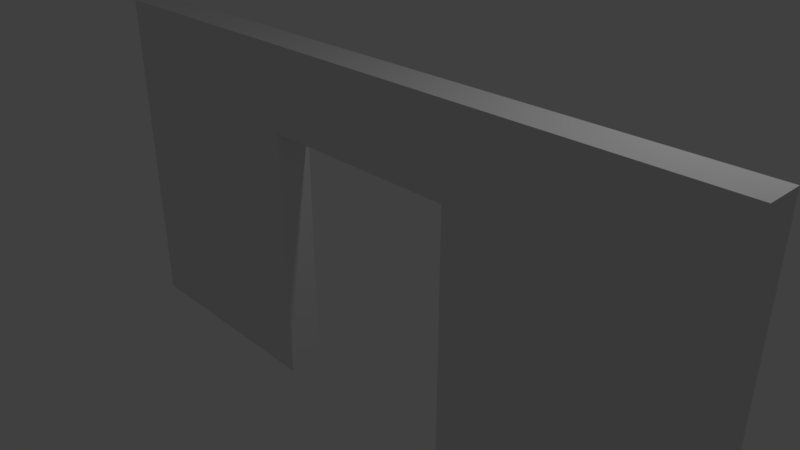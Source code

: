 # Source: doorway.blend  (saved by Blender 2.78.0; exported with 4.5.12 LTS)
import bpy
from mathutils import Matrix  # noqa: F401  (used for matrix-valued properties, if any)

bpy.ops.wm.read_factory_settings(use_empty=True)
scene = bpy.context.scene
scene.name = 'Scene'

# ---- collections
col_collection_1 = bpy.data.collections.new('Collection 1'); scene.collection.children.link(col_collection_1)

# ---- world
world_world = bpy.data.worlds.new('World'); scene.world = world_world
world_world.color = (0.05088, 0.05088, 0.05088)
world_world.use_sun_shadow = False
world_world.sun_shadow_jitter_overblur = 0.0
world_world.cycles.sampling_method = 'MANUAL'

# ---- cameras
cam_camera = bpy.data.cameras.new('Camera')
cam_camera.clip_end = 100.0
cam_camera.lens = 35.0
cam_camera.sensor_width = 32.0
cam_camera.sensor_height = 18.0
cam_camera.ortho_scale = 7.314
cam_camera.dof.focus_distance = 0.0
cam_camera.dof.aperture_fstop = 128.0

# ---- lights
light_lamp = bpy.data.lights.new('Lamp', 'POINT')
light_lamp.transmission_factor = 0.0
light_lamp.cutoff_distance = 30.0
light_lamp.energy = 100.0
light_lamp.shadow_buffer_clip_start = 1.001
light_lamp.shadow_soft_size = 0.1
light_lamp.shadow_maximum_resolution = 0.006
light_lamp.use_absolute_resolution = True

# ---- meshes
me_cube_004 = bpy.data.meshes.new('Cube.004')
me_cube_004.from_pydata([(-0.8571, -1.0, 0.52), (-0.8571, -1.0, 1.0), (-0.8571, 1.0, 0.52), (-0.8571, 1.0, 1.0), (0.8571, -1.0, 0.52), (0.8571, -1.0, 1.0), (0.8571, 1.0, 0.52), (0.8571, 1.0, 1.0), (0.8571, -1.0, -1.0), (0.8571, 1.0, -1.0), (2.857, -1.0, -1.0), (2.857, -1.0, 1.0), (2.857, 1.0, -1.0), (2.857, 1.0, 1.0), (-2.857, -1.0, -1.0), (-2.857, -1.0, 1.0), (-2.857, 1.0, -1.0), (-2.857, 1.0, 1.0), (-0.8571, -1.0, -1.0), (-0.8571, -1.0, 1.0), (-0.8571, 1.0, -1.0), (-0.8571, 1.0, 1.0)], [], [(0, 1, 3, 2), (2, 3, 7, 6), (6, 7, 5, 4), (4, 5, 1, 0), (2, 6, 4, 0), (7, 3, 1, 5), (8, 5, 7, 9), (9, 7, 13, 12), (12, 13, 11, 10), (10, 11, 5, 8), (9, 12, 10, 8), (13, 7, 5, 11), (14, 15, 17, 16), (16, 17, 21, 20), (20, 21, 19, 18), (18, 19, 15, 14), (16, 20, 18, 14), (21, 17, 15, 19)])
me_cube_004.use_remesh_preserve_volume = False
me_cube_004.use_remesh_preserve_attributes = False
me_cube_004.use_mirror_vertex_groups = False
me_cube_004.update()

# ---- objects
ob_lamp = bpy.data.objects.new('Lamp', light_lamp)
ob_camera = bpy.data.objects.new('Camera', cam_camera)
ob_cube_001 = bpy.data.objects.new('Cube.001', me_cube_004)

# ---- transforms, parenting, visibility, modifiers, constraints
ob_lamp.location = (4.076, 1.005, 5.904)
ob_lamp.rotation_euler = (0.6503, 0.05522, 1.866)
ob_lamp.lock_rotations_4d = False
ob_lamp.empty_display_type = 'ARROWS'
ob_lamp.color = (0.0, 0.0, 0.0, 0.0)
ob_lamp.lineart.crease_threshold = 0.0
ob_camera.location = (7.481, -6.508, 5.344)
ob_camera.rotation_euler = (1.109, 0.0, 0.8149)
ob_camera.lock_rotations_4d = False
ob_camera.empty_display_type = 'ARROWS'
ob_camera.color = (0.0, 0.0, 0.0, 0.0)
ob_camera.display_type = 'WIRE'
ob_camera.lineart.crease_threshold = 0.0
ob_cube_001.location = (7.898e-07, 0.0, -0.005482)
ob_cube_001.scale = (1.75, 0.25, 2.5)
ob_cube_001.lineart.crease_threshold = 0.0

# ---- collection membership
col_collection_1.objects.link(ob_lamp)
col_collection_1.objects.link(ob_camera)
col_collection_1.objects.link(ob_cube_001)

# ---- scene / render settings (as saved in the file)
scene.camera = ob_camera
scene.frame_start = 1; scene.frame_end = 250; scene.frame_set(1)
scene.render.engine = 'BLENDER_EEVEE_NEXT'
scene.render.resolution_percentage = 50
scene.render.dither_intensity = 0.0
scene.cycles.use_denoising = False
scene.cycles.samples = 128
scene.cycles.sampling_pattern = 'TABULATED_SOBOL'
scene.cycles.light_sampling_threshold = 0.0
scene.cycles.use_adaptive_sampling = False
scene.cycles.use_light_tree = False
scene.cycles.blur_glossy = 0.0
scene.cycles.sample_clamp_indirect = 0.0
scene.view_settings.view_transform = 'Standard'
bpy.context.view_layer.update()
